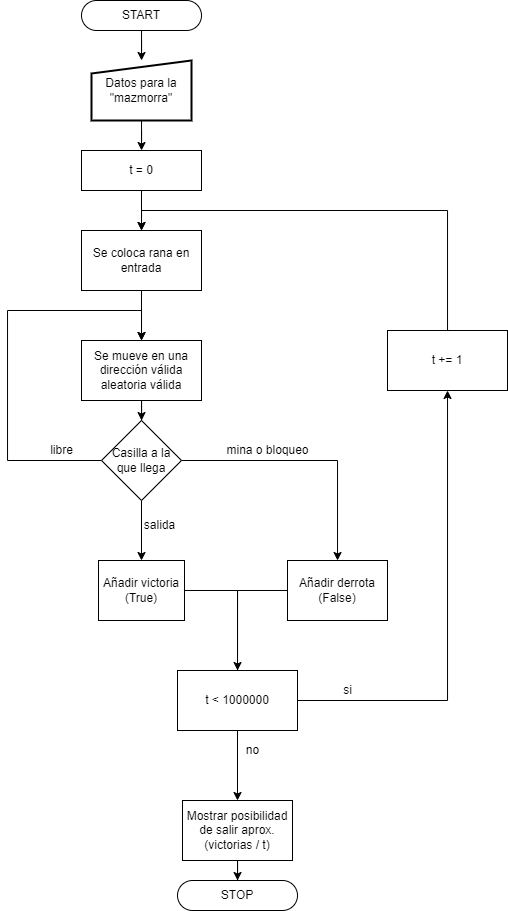

The diagram above was exported from draw.io. Its source (the exported page's mxGraphModel, read from the mxfile embedded in the PNG):
<mxGraphModel dx="981" dy="520" grid="1" gridSize="10" guides="1" tooltips="1" connect="1" arrows="1" fold="1" page="1" pageScale="1" pageWidth="827" pageHeight="1169" math="0" shadow="0">
  <root>
    <mxCell id="WIyWlLk6GJQsqaUBKTNV-0" />
    <mxCell id="WIyWlLk6GJQsqaUBKTNV-1" parent="WIyWlLk6GJQsqaUBKTNV-0" />
    <mxCell id="csxdT3qs8F8UHcCF1JZ4-2" style="edgeStyle=orthogonalEdgeStyle;rounded=0;orthogonalLoop=1;jettySize=auto;html=1;" edge="1" parent="WIyWlLk6GJQsqaUBKTNV-1" source="WIyWlLk6GJQsqaUBKTNV-3" target="csxdT3qs8F8UHcCF1JZ4-1">
      <mxGeometry relative="1" as="geometry" />
    </mxCell>
    <mxCell id="WIyWlLk6GJQsqaUBKTNV-3" value="START" style="rounded=1;whiteSpace=wrap;html=1;fontSize=12;glass=0;strokeWidth=1;shadow=0;arcSize=50;" parent="WIyWlLk6GJQsqaUBKTNV-1" vertex="1">
      <mxGeometry x="354" y="50" width="120" height="30" as="geometry" />
    </mxCell>
    <mxCell id="csxdT3qs8F8UHcCF1JZ4-10" style="edgeStyle=orthogonalEdgeStyle;rounded=0;orthogonalLoop=1;jettySize=auto;html=1;" edge="1" parent="WIyWlLk6GJQsqaUBKTNV-1" source="csxdT3qs8F8UHcCF1JZ4-1" target="csxdT3qs8F8UHcCF1JZ4-9">
      <mxGeometry relative="1" as="geometry" />
    </mxCell>
    <mxCell id="csxdT3qs8F8UHcCF1JZ4-1" value="Datos para la &quot;mazmorra&quot;" style="html=1;strokeWidth=2;shape=manualInput;whiteSpace=wrap;rounded=1;size=13;arcSize=0;" vertex="1" parent="WIyWlLk6GJQsqaUBKTNV-1">
      <mxGeometry x="364" y="110" width="100" height="60" as="geometry" />
    </mxCell>
    <mxCell id="csxdT3qs8F8UHcCF1JZ4-18" style="edgeStyle=orthogonalEdgeStyle;rounded=0;orthogonalLoop=1;jettySize=auto;html=1;" edge="1" parent="WIyWlLk6GJQsqaUBKTNV-1" source="csxdT3qs8F8UHcCF1JZ4-3" target="csxdT3qs8F8UHcCF1JZ4-4">
      <mxGeometry relative="1" as="geometry" />
    </mxCell>
    <mxCell id="csxdT3qs8F8UHcCF1JZ4-3" value="Se coloca rana en entrada" style="rounded=0;whiteSpace=wrap;html=1;" vertex="1" parent="WIyWlLk6GJQsqaUBKTNV-1">
      <mxGeometry x="354" y="280" width="120" height="60" as="geometry" />
    </mxCell>
    <mxCell id="csxdT3qs8F8UHcCF1JZ4-20" style="edgeStyle=orthogonalEdgeStyle;rounded=0;orthogonalLoop=1;jettySize=auto;html=1;" edge="1" parent="WIyWlLk6GJQsqaUBKTNV-1" source="csxdT3qs8F8UHcCF1JZ4-4" target="csxdT3qs8F8UHcCF1JZ4-5">
      <mxGeometry relative="1" as="geometry" />
    </mxCell>
    <mxCell id="csxdT3qs8F8UHcCF1JZ4-4" value="Se mueve en una dirección válida aleatoria válida" style="rounded=0;whiteSpace=wrap;html=1;" vertex="1" parent="WIyWlLk6GJQsqaUBKTNV-1">
      <mxGeometry x="354" y="390" width="120" height="60" as="geometry" />
    </mxCell>
    <mxCell id="csxdT3qs8F8UHcCF1JZ4-11" style="edgeStyle=orthogonalEdgeStyle;rounded=0;orthogonalLoop=1;jettySize=auto;html=1;" edge="1" parent="WIyWlLk6GJQsqaUBKTNV-1" source="csxdT3qs8F8UHcCF1JZ4-5" target="csxdT3qs8F8UHcCF1JZ4-8">
      <mxGeometry relative="1" as="geometry" />
    </mxCell>
    <mxCell id="csxdT3qs8F8UHcCF1JZ4-12" style="edgeStyle=orthogonalEdgeStyle;rounded=0;orthogonalLoop=1;jettySize=auto;html=1;" edge="1" parent="WIyWlLk6GJQsqaUBKTNV-1" source="csxdT3qs8F8UHcCF1JZ4-5" target="csxdT3qs8F8UHcCF1JZ4-7">
      <mxGeometry relative="1" as="geometry" />
    </mxCell>
    <mxCell id="csxdT3qs8F8UHcCF1JZ4-15" style="edgeStyle=orthogonalEdgeStyle;rounded=0;orthogonalLoop=1;jettySize=auto;html=1;" edge="1" parent="WIyWlLk6GJQsqaUBKTNV-1" source="csxdT3qs8F8UHcCF1JZ4-5" target="csxdT3qs8F8UHcCF1JZ4-4">
      <mxGeometry relative="1" as="geometry">
        <Array as="points">
          <mxPoint x="280" y="510" />
          <mxPoint x="280" y="360" />
          <mxPoint x="414" y="360" />
        </Array>
      </mxGeometry>
    </mxCell>
    <mxCell id="csxdT3qs8F8UHcCF1JZ4-5" value="Casilla a la que llega" style="rhombus;whiteSpace=wrap;html=1;" vertex="1" parent="WIyWlLk6GJQsqaUBKTNV-1">
      <mxGeometry x="374" y="470" width="80" height="80" as="geometry" />
    </mxCell>
    <mxCell id="csxdT3qs8F8UHcCF1JZ4-22" style="edgeStyle=orthogonalEdgeStyle;rounded=0;orthogonalLoop=1;jettySize=auto;html=1;" edge="1" parent="WIyWlLk6GJQsqaUBKTNV-1" source="csxdT3qs8F8UHcCF1JZ4-7">
      <mxGeometry relative="1" as="geometry">
        <mxPoint x="510" y="750" as="targetPoint" />
      </mxGeometry>
    </mxCell>
    <mxCell id="csxdT3qs8F8UHcCF1JZ4-7" value="Añadir derrota (False)" style="rounded=0;whiteSpace=wrap;html=1;" vertex="1" parent="WIyWlLk6GJQsqaUBKTNV-1">
      <mxGeometry x="560" y="610" width="100" height="60" as="geometry" />
    </mxCell>
    <mxCell id="csxdT3qs8F8UHcCF1JZ4-21" style="edgeStyle=orthogonalEdgeStyle;rounded=0;orthogonalLoop=1;jettySize=auto;html=1;" edge="1" parent="WIyWlLk6GJQsqaUBKTNV-1" source="csxdT3qs8F8UHcCF1JZ4-8" target="csxdT3qs8F8UHcCF1JZ4-23">
      <mxGeometry relative="1" as="geometry">
        <mxPoint x="510" y="750" as="targetPoint" />
        <Array as="points">
          <mxPoint x="510" y="640" />
        </Array>
      </mxGeometry>
    </mxCell>
    <mxCell id="csxdT3qs8F8UHcCF1JZ4-8" value="Añadir victoria (True)" style="rounded=0;whiteSpace=wrap;html=1;" vertex="1" parent="WIyWlLk6GJQsqaUBKTNV-1">
      <mxGeometry x="371" y="610" width="86" height="60" as="geometry" />
    </mxCell>
    <mxCell id="csxdT3qs8F8UHcCF1JZ4-19" style="edgeStyle=orthogonalEdgeStyle;rounded=0;orthogonalLoop=1;jettySize=auto;html=1;" edge="1" parent="WIyWlLk6GJQsqaUBKTNV-1" source="csxdT3qs8F8UHcCF1JZ4-9" target="csxdT3qs8F8UHcCF1JZ4-3">
      <mxGeometry relative="1" as="geometry" />
    </mxCell>
    <mxCell id="csxdT3qs8F8UHcCF1JZ4-9" value="t = 0" style="rounded=0;whiteSpace=wrap;html=1;" vertex="1" parent="WIyWlLk6GJQsqaUBKTNV-1">
      <mxGeometry x="354" y="200" width="120" height="40" as="geometry" />
    </mxCell>
    <mxCell id="csxdT3qs8F8UHcCF1JZ4-13" value="mina o bloqueo" style="text;html=1;align=center;verticalAlign=middle;resizable=0;points=[];autosize=1;strokeColor=none;fillColor=none;" vertex="1" parent="WIyWlLk6GJQsqaUBKTNV-1">
      <mxGeometry x="490" y="490" width="100" height="20" as="geometry" />
    </mxCell>
    <mxCell id="csxdT3qs8F8UHcCF1JZ4-14" value="salida" style="text;html=1;align=center;verticalAlign=middle;resizable=0;points=[];autosize=1;strokeColor=none;fillColor=none;" vertex="1" parent="WIyWlLk6GJQsqaUBKTNV-1">
      <mxGeometry x="407" y="565" width="50" height="20" as="geometry" />
    </mxCell>
    <mxCell id="csxdT3qs8F8UHcCF1JZ4-16" value="libre" style="text;html=1;align=center;verticalAlign=middle;resizable=0;points=[];autosize=1;strokeColor=none;fillColor=none;" vertex="1" parent="WIyWlLk6GJQsqaUBKTNV-1">
      <mxGeometry x="314" y="490" width="40" height="20" as="geometry" />
    </mxCell>
    <mxCell id="csxdT3qs8F8UHcCF1JZ4-24" style="edgeStyle=orthogonalEdgeStyle;rounded=0;orthogonalLoop=1;jettySize=auto;html=1;" edge="1" parent="WIyWlLk6GJQsqaUBKTNV-1" source="csxdT3qs8F8UHcCF1JZ4-23" target="csxdT3qs8F8UHcCF1JZ4-28">
      <mxGeometry relative="1" as="geometry">
        <mxPoint x="720" y="410" as="targetPoint" />
      </mxGeometry>
    </mxCell>
    <mxCell id="csxdT3qs8F8UHcCF1JZ4-26" style="edgeStyle=orthogonalEdgeStyle;rounded=0;orthogonalLoop=1;jettySize=auto;html=1;" edge="1" parent="WIyWlLk6GJQsqaUBKTNV-1" source="csxdT3qs8F8UHcCF1JZ4-23" target="csxdT3qs8F8UHcCF1JZ4-30">
      <mxGeometry relative="1" as="geometry">
        <mxPoint x="510" y="890" as="targetPoint" />
      </mxGeometry>
    </mxCell>
    <mxCell id="csxdT3qs8F8UHcCF1JZ4-23" value="t &amp;lt; 1000000" style="rounded=0;whiteSpace=wrap;html=1;" vertex="1" parent="WIyWlLk6GJQsqaUBKTNV-1">
      <mxGeometry x="450" y="720" width="120" height="60" as="geometry" />
    </mxCell>
    <mxCell id="csxdT3qs8F8UHcCF1JZ4-25" value="si" style="text;html=1;align=center;verticalAlign=middle;resizable=0;points=[];autosize=1;strokeColor=none;fillColor=none;" vertex="1" parent="WIyWlLk6GJQsqaUBKTNV-1">
      <mxGeometry x="610" y="730" width="20" height="20" as="geometry" />
    </mxCell>
    <mxCell id="csxdT3qs8F8UHcCF1JZ4-27" value="no" style="text;html=1;align=center;verticalAlign=middle;resizable=0;points=[];autosize=1;strokeColor=none;fillColor=none;" vertex="1" parent="WIyWlLk6GJQsqaUBKTNV-1">
      <mxGeometry x="510" y="790" width="30" height="20" as="geometry" />
    </mxCell>
    <mxCell id="csxdT3qs8F8UHcCF1JZ4-29" style="edgeStyle=orthogonalEdgeStyle;rounded=0;orthogonalLoop=1;jettySize=auto;html=1;" edge="1" parent="WIyWlLk6GJQsqaUBKTNV-1" source="csxdT3qs8F8UHcCF1JZ4-28" target="csxdT3qs8F8UHcCF1JZ4-3">
      <mxGeometry relative="1" as="geometry">
        <Array as="points">
          <mxPoint x="720" y="260" />
          <mxPoint x="414" y="260" />
        </Array>
      </mxGeometry>
    </mxCell>
    <mxCell id="csxdT3qs8F8UHcCF1JZ4-28" value="t += 1" style="rounded=0;whiteSpace=wrap;html=1;" vertex="1" parent="WIyWlLk6GJQsqaUBKTNV-1">
      <mxGeometry x="660" y="380" width="120" height="60" as="geometry" />
    </mxCell>
    <mxCell id="csxdT3qs8F8UHcCF1JZ4-32" style="edgeStyle=orthogonalEdgeStyle;rounded=0;orthogonalLoop=1;jettySize=auto;html=1;" edge="1" parent="WIyWlLk6GJQsqaUBKTNV-1" source="csxdT3qs8F8UHcCF1JZ4-30" target="csxdT3qs8F8UHcCF1JZ4-31">
      <mxGeometry relative="1" as="geometry" />
    </mxCell>
    <mxCell id="csxdT3qs8F8UHcCF1JZ4-30" value="Mostrar posibilidad de salir aprox. (victorias / t)" style="rounded=0;whiteSpace=wrap;html=1;" vertex="1" parent="WIyWlLk6GJQsqaUBKTNV-1">
      <mxGeometry x="455" y="850" width="110" height="60" as="geometry" />
    </mxCell>
    <mxCell id="csxdT3qs8F8UHcCF1JZ4-31" value="STOP" style="rounded=1;whiteSpace=wrap;html=1;arcSize=50;" vertex="1" parent="WIyWlLk6GJQsqaUBKTNV-1">
      <mxGeometry x="450" y="930" width="120" height="30" as="geometry" />
    </mxCell>
  </root>
</mxGraphModel>